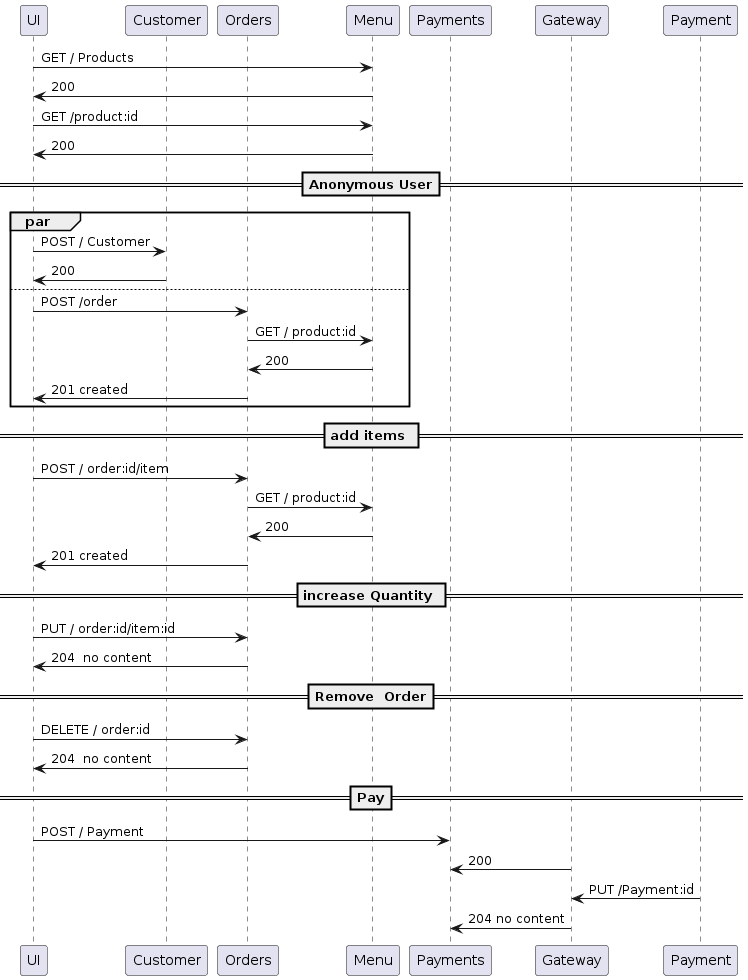

The diagram above was rendered by PlantUML. Its source (embedded in the PNG):
@startuml
participant  UI
participant  Customer
participant  Orders
participant  Menu
participant  Payments
 
UI -> Menu : GET / Products
Menu -> UI : 200
UI -> Menu : GET /product:id
Menu -> UI : 200
== Anonymous User==
par
UI -> Customer : POST / Customer
Customer -> UI :  200
else
UI -> Orders : POST /order
Orders -> Menu : GET / product:id
Menu -> Orders : 200
Orders -> UI : 201 created
end
== add items ==
UI -> Orders : POST / order:id/item
Orders -> Menu : GET / product:id
Menu -> Orders:200
Orders -> UI : 201 created

== increase Quantity ==
UI -> Orders : PUT / order:id/item:id
Orders -> UI : 204  no content
 
== Remove  Order==
UI -> Orders : DELETE / order:id 
Orders -> UI : 204  no content

==  Pay==
UI -> Payments : POST / Payment 
Gateway -> Payments :  200
Payment-> Gateway  :  PUT /Payment:id 
Gateway -> Payments : 204 no content
@enduml